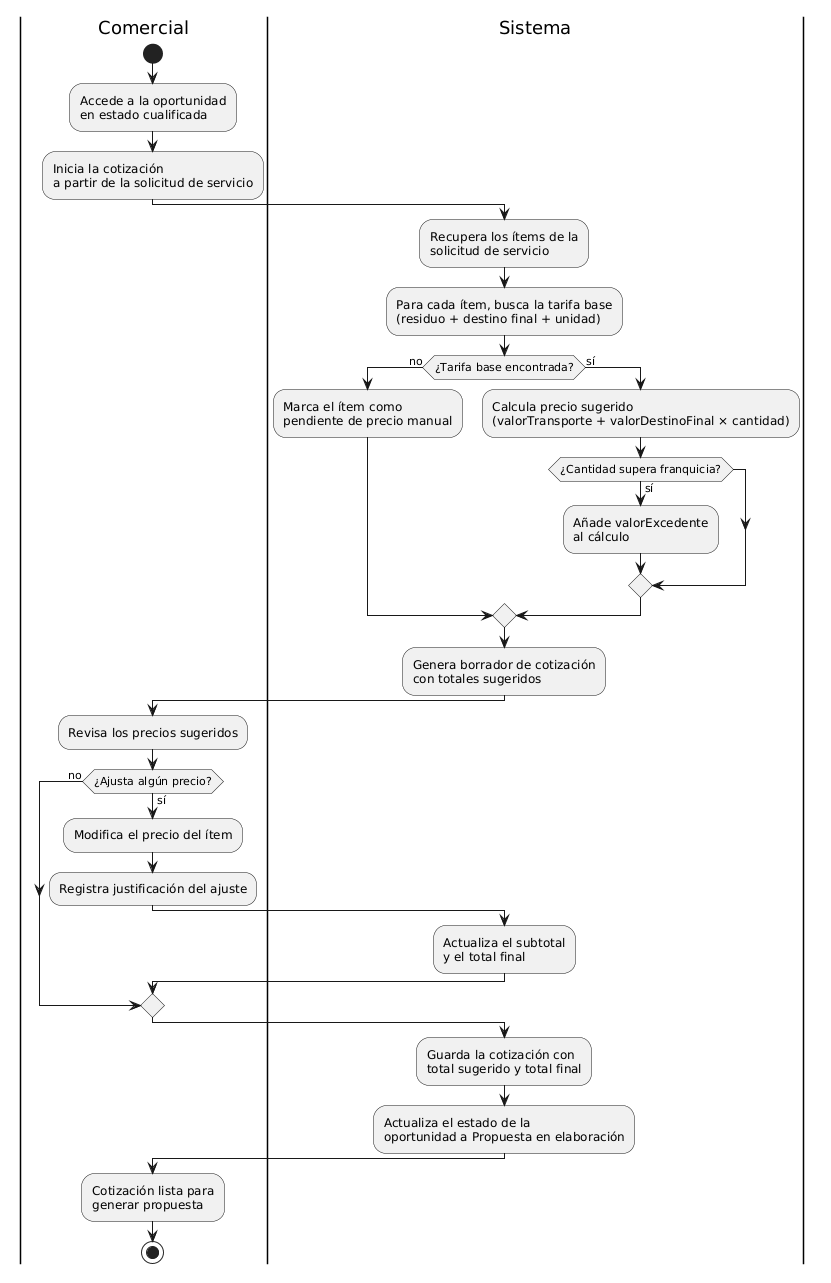

The diagram above was rendered by PlantUML. Its source (embedded in the PNG):
@startuml
skinparam shadowing false

|Comercial|
start
:Accede a la oportunidad\nen estado cualificada;
:Inicia la cotización\na partir de la solicitud de servicio;

|Sistema|
:Recupera los ítems de la\nsolicitud de servicio;
:Para cada ítem, busca la tarifa base\n(residuo + destino final + unidad);

if (¿Tarifa base encontrada?) then (no)
  :Marca el ítem como\npendiente de precio manual;
else (sí)
  :Calcula precio sugerido\n(valorTransporte + valorDestinoFinal × cantidad);
  if (¿Cantidad supera franquicia?) then (sí)
    :Añade valorExcedente\nal cálculo;
  endif
endif

:Genera borrador de cotización\ncon totales sugeridos;

|Comercial|
:Revisa los precios sugeridos;

if (¿Ajusta algún precio?) then (sí)
  :Modifica el precio del ítem;
  :Registra justificación del ajuste;
  |Sistema|
  :Actualiza el subtotal\ny el total final;
  |Comercial|
else (no)
endif

|Sistema|
:Guarda la cotización con\ntotal sugerido y total final;
:Actualiza el estado de la\noportunidad a Propuesta en elaboración;

|Comercial|
:Cotización lista para\ngenerar propuesta;
stop
@enduml